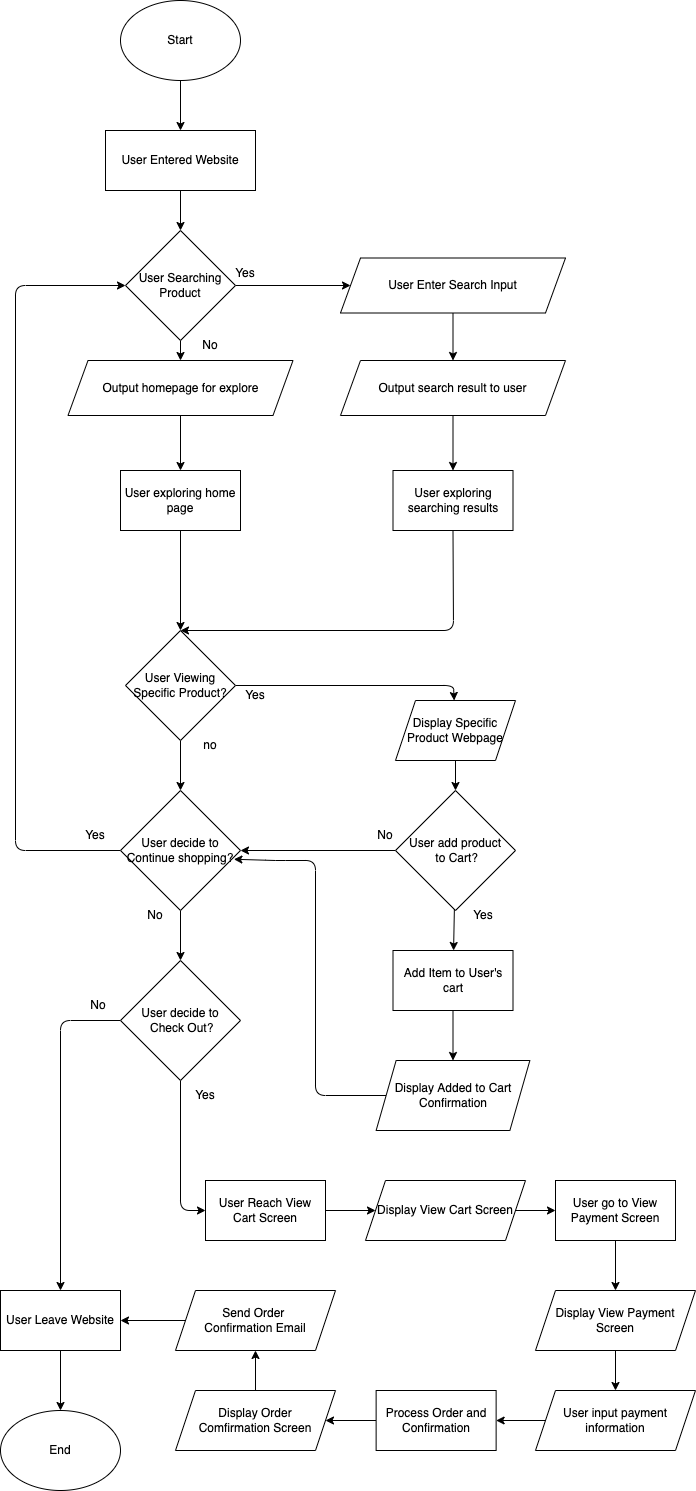

The diagram above was exported from draw.io. Its source (the exported page's mxGraphModel, read from the mxfile embedded in the PNG):
<mxGraphModel dx="550" dy="380" grid="1" gridSize="10" guides="1" tooltips="1" connect="1" arrows="1" fold="1" page="1" pageScale="1" pageWidth="850" pageHeight="1100" math="0" shadow="0">
  <root>
    <mxCell id="0" />
    <mxCell id="1" parent="0" />
    <mxCell id="23" value="" style="edgeStyle=none;html=1;" parent="1" source="2" target="3" edge="1">
      <mxGeometry relative="1" as="geometry" />
    </mxCell>
    <mxCell id="2" value="Start" style="ellipse;whiteSpace=wrap;html=1;" parent="1" vertex="1">
      <mxGeometry x="145" y="60" width="120" height="80" as="geometry" />
    </mxCell>
    <mxCell id="17" value="" style="edgeStyle=none;html=1;" parent="1" source="3" target="4" edge="1">
      <mxGeometry relative="1" as="geometry" />
    </mxCell>
    <mxCell id="3" value="User Entered Website" style="rounded=0;whiteSpace=wrap;html=1;" parent="1" vertex="1">
      <mxGeometry x="130" y="190" width="150" height="60" as="geometry" />
    </mxCell>
    <mxCell id="16" value="" style="edgeStyle=none;html=1;" parent="1" source="4" target="9" edge="1">
      <mxGeometry relative="1" as="geometry" />
    </mxCell>
    <mxCell id="18" value="" style="edgeStyle=none;html=1;" parent="1" source="4" target="13" edge="1">
      <mxGeometry relative="1" as="geometry" />
    </mxCell>
    <mxCell id="4" value="User Searching Product" style="rhombus;whiteSpace=wrap;html=1;" parent="1" vertex="1">
      <mxGeometry x="150" y="290" width="110" height="110" as="geometry" />
    </mxCell>
    <mxCell id="22" value="" style="edgeStyle=none;html=1;" parent="1" source="6" target="14" edge="1">
      <mxGeometry relative="1" as="geometry" />
    </mxCell>
    <mxCell id="6" value="User exploring home page" style="rounded=0;whiteSpace=wrap;html=1;" parent="1" vertex="1">
      <mxGeometry x="145" y="530" width="120" height="60" as="geometry" />
    </mxCell>
    <mxCell id="19" value="" style="edgeStyle=none;html=1;" parent="1" source="9" target="11" edge="1">
      <mxGeometry relative="1" as="geometry" />
    </mxCell>
    <mxCell id="9" value="User Enter Search Input" style="shape=parallelogram;perimeter=parallelogramPerimeter;whiteSpace=wrap;html=1;fixedSize=1;" parent="1" vertex="1">
      <mxGeometry x="365" y="317.5" width="225" height="55" as="geometry" />
    </mxCell>
    <mxCell id="25" style="edgeStyle=none;html=1;exitX=0.5;exitY=1;exitDx=0;exitDy=0;entryX=0.5;entryY=0;entryDx=0;entryDy=0;" parent="1" source="10" target="14" edge="1">
      <mxGeometry relative="1" as="geometry">
        <Array as="points">
          <mxPoint x="478" y="690" />
        </Array>
      </mxGeometry>
    </mxCell>
    <mxCell id="10" value="User exploring searching results" style="rounded=0;whiteSpace=wrap;html=1;" parent="1" vertex="1">
      <mxGeometry x="417.5" y="530" width="120" height="60" as="geometry" />
    </mxCell>
    <mxCell id="20" value="" style="edgeStyle=none;html=1;" parent="1" source="11" target="10" edge="1">
      <mxGeometry relative="1" as="geometry" />
    </mxCell>
    <mxCell id="11" value="Output search result to user" style="shape=parallelogram;perimeter=parallelogramPerimeter;whiteSpace=wrap;html=1;fixedSize=1;" parent="1" vertex="1">
      <mxGeometry x="365" y="420" width="225" height="55" as="geometry" />
    </mxCell>
    <mxCell id="21" value="" style="edgeStyle=none;html=1;" parent="1" source="13" target="6" edge="1">
      <mxGeometry relative="1" as="geometry" />
    </mxCell>
    <mxCell id="13" value="Output homepage for explore" style="shape=parallelogram;perimeter=parallelogramPerimeter;whiteSpace=wrap;html=1;fixedSize=1;" parent="1" vertex="1">
      <mxGeometry x="92.5" y="420" width="225" height="55" as="geometry" />
    </mxCell>
    <mxCell id="24" value="" style="edgeStyle=none;html=1;entryX=0.5;entryY=0;entryDx=0;entryDy=0;" parent="1" source="14" target="30" edge="1">
      <mxGeometry relative="1" as="geometry">
        <mxPoint x="205" y="810" as="targetPoint" />
      </mxGeometry>
    </mxCell>
    <mxCell id="38" style="edgeStyle=none;html=1;exitX=1;exitY=0.5;exitDx=0;exitDy=0;" parent="1" source="14" target="43" edge="1">
      <mxGeometry relative="1" as="geometry">
        <mxPoint x="477.5" y="760" as="targetPoint" />
        <Array as="points">
          <mxPoint x="478" y="745" />
        </Array>
      </mxGeometry>
    </mxCell>
    <mxCell id="14" value="User Viewing Specific Product?" style="rhombus;whiteSpace=wrap;html=1;" parent="1" vertex="1">
      <mxGeometry x="150" y="690" width="110" height="110" as="geometry" />
    </mxCell>
    <mxCell id="26" value="Yes" style="text;html=1;strokeColor=none;fillColor=none;align=center;verticalAlign=middle;whiteSpace=wrap;rounded=0;" parent="1" vertex="1">
      <mxGeometry x="240" y="317.5" width="60" height="30" as="geometry" />
    </mxCell>
    <mxCell id="27" value="No" style="text;html=1;strokeColor=none;fillColor=none;align=center;verticalAlign=middle;whiteSpace=wrap;rounded=0;" parent="1" vertex="1">
      <mxGeometry x="205" y="390" width="60" height="30" as="geometry" />
    </mxCell>
    <mxCell id="28" value="no" style="text;html=1;strokeColor=none;fillColor=none;align=center;verticalAlign=middle;whiteSpace=wrap;rounded=0;" parent="1" vertex="1">
      <mxGeometry x="205" y="790" width="60" height="30" as="geometry" />
    </mxCell>
    <mxCell id="31" style="edgeStyle=none;html=1;exitX=0;exitY=0.5;exitDx=0;exitDy=0;entryX=0;entryY=0.5;entryDx=0;entryDy=0;" parent="1" source="30" target="4" edge="1">
      <mxGeometry relative="1" as="geometry">
        <mxPoint x="140" y="330" as="targetPoint" />
        <Array as="points">
          <mxPoint x="40" y="910" />
          <mxPoint x="40" y="345" />
        </Array>
      </mxGeometry>
    </mxCell>
    <mxCell id="55" value="" style="edgeStyle=none;html=1;" parent="1" source="30" target="54" edge="1">
      <mxGeometry relative="1" as="geometry" />
    </mxCell>
    <mxCell id="30" value="User decide to Continue shopping?" style="rhombus;whiteSpace=wrap;html=1;" parent="1" vertex="1">
      <mxGeometry x="145" y="850" width="120" height="120" as="geometry" />
    </mxCell>
    <mxCell id="33" value="Yes" style="text;html=1;strokeColor=none;fillColor=none;align=center;verticalAlign=middle;whiteSpace=wrap;rounded=0;" parent="1" vertex="1">
      <mxGeometry x="90" y="880" width="60" height="30" as="geometry" />
    </mxCell>
    <mxCell id="34" value="Yes" style="text;html=1;strokeColor=none;fillColor=none;align=center;verticalAlign=middle;whiteSpace=wrap;rounded=0;" parent="1" vertex="1">
      <mxGeometry x="250" y="740" width="60" height="30" as="geometry" />
    </mxCell>
    <mxCell id="46" value="" style="edgeStyle=none;html=1;" parent="1" source="39" target="45" edge="1">
      <mxGeometry relative="1" as="geometry" />
    </mxCell>
    <mxCell id="50" style="edgeStyle=none;html=1;exitX=0;exitY=0.5;exitDx=0;exitDy=0;entryX=1;entryY=0.5;entryDx=0;entryDy=0;" parent="1" source="39" target="30" edge="1">
      <mxGeometry relative="1" as="geometry" />
    </mxCell>
    <mxCell id="39" value="User add product&lt;br&gt;&amp;nbsp;to Cart?" style="rhombus;whiteSpace=wrap;html=1;" parent="1" vertex="1">
      <mxGeometry x="420" y="850" width="120" height="120" as="geometry" />
    </mxCell>
    <mxCell id="41" value="" style="edgeStyle=none;html=1;" parent="1" target="39" edge="1">
      <mxGeometry relative="1" as="geometry">
        <mxPoint x="480" y="820" as="sourcePoint" />
      </mxGeometry>
    </mxCell>
    <mxCell id="43" value="&lt;span&gt;Display Specific Product Webpage&lt;/span&gt;" style="shape=parallelogram;perimeter=parallelogramPerimeter;whiteSpace=wrap;html=1;fixedSize=1;" parent="1" vertex="1">
      <mxGeometry x="420" y="760" width="120" height="60" as="geometry" />
    </mxCell>
    <mxCell id="48" style="edgeStyle=none;html=1;exitX=0;exitY=0.5;exitDx=0;exitDy=0;entryX=0.945;entryY=0.573;entryDx=0;entryDy=0;entryPerimeter=0;" parent="1" source="44" target="30" edge="1">
      <mxGeometry relative="1" as="geometry">
        <mxPoint x="270" y="910" as="targetPoint" />
        <Array as="points">
          <mxPoint x="340" y="1155" />
          <mxPoint x="340" y="920" />
          <mxPoint x="300" y="920" />
        </Array>
      </mxGeometry>
    </mxCell>
    <mxCell id="44" value="Display Added to Cart Confirmation" style="shape=parallelogram;perimeter=parallelogramPerimeter;whiteSpace=wrap;html=1;fixedSize=1;" parent="1" vertex="1">
      <mxGeometry x="400.63" y="1120" width="153.75" height="70" as="geometry" />
    </mxCell>
    <mxCell id="47" value="" style="edgeStyle=none;html=1;" parent="1" source="45" target="44" edge="1">
      <mxGeometry relative="1" as="geometry" />
    </mxCell>
    <mxCell id="45" value="Add Item to User's cart" style="rounded=0;whiteSpace=wrap;html=1;" parent="1" vertex="1">
      <mxGeometry x="417.5" y="1010" width="120" height="60" as="geometry" />
    </mxCell>
    <mxCell id="51" value="Yes" style="text;html=1;strokeColor=none;fillColor=none;align=center;verticalAlign=middle;whiteSpace=wrap;rounded=0;" parent="1" vertex="1">
      <mxGeometry x="477.5" y="960" width="60" height="30" as="geometry" />
    </mxCell>
    <mxCell id="52" value="No" style="text;html=1;strokeColor=none;fillColor=none;align=center;verticalAlign=middle;whiteSpace=wrap;rounded=0;" parent="1" vertex="1">
      <mxGeometry x="380" y="880" width="60" height="30" as="geometry" />
    </mxCell>
    <mxCell id="53" value="No" style="text;html=1;strokeColor=none;fillColor=none;align=center;verticalAlign=middle;whiteSpace=wrap;rounded=0;" parent="1" vertex="1">
      <mxGeometry x="150" y="960" width="60" height="30" as="geometry" />
    </mxCell>
    <mxCell id="58" style="edgeStyle=none;html=1;exitX=0;exitY=0.5;exitDx=0;exitDy=0;entryX=0.5;entryY=0;entryDx=0;entryDy=0;" parent="1" source="54" target="60" edge="1">
      <mxGeometry relative="1" as="geometry">
        <mxPoint x="80" y="1332.857142857143" as="targetPoint" />
        <Array as="points">
          <mxPoint x="85" y="1080" />
        </Array>
      </mxGeometry>
    </mxCell>
    <mxCell id="64" style="edgeStyle=none;html=1;entryX=0;entryY=0.5;entryDx=0;entryDy=0;" parent="1" source="54" target="78" edge="1">
      <mxGeometry relative="1" as="geometry">
        <Array as="points">
          <mxPoint x="205" y="1270" />
        </Array>
      </mxGeometry>
    </mxCell>
    <mxCell id="54" value="User decide to&lt;br&gt;&amp;nbsp;Check Out?" style="rhombus;whiteSpace=wrap;html=1;" parent="1" vertex="1">
      <mxGeometry x="145" y="1020" width="120" height="120" as="geometry" />
    </mxCell>
    <mxCell id="56" value="No" style="text;html=1;strokeColor=none;fillColor=none;align=center;verticalAlign=middle;whiteSpace=wrap;rounded=0;" parent="1" vertex="1">
      <mxGeometry x="92.5" y="1050" width="60" height="30" as="geometry" />
    </mxCell>
    <mxCell id="59" value="End" style="ellipse;whiteSpace=wrap;html=1;" parent="1" vertex="1">
      <mxGeometry x="25" y="1470" width="120" height="80" as="geometry" />
    </mxCell>
    <mxCell id="61" value="" style="edgeStyle=none;html=1;" parent="1" source="60" target="59" edge="1">
      <mxGeometry relative="1" as="geometry" />
    </mxCell>
    <mxCell id="60" value="User Leave Website" style="rounded=0;whiteSpace=wrap;html=1;" parent="1" vertex="1">
      <mxGeometry x="25" y="1350" width="120" height="60" as="geometry" />
    </mxCell>
    <mxCell id="62" value="Yes" style="text;html=1;strokeColor=none;fillColor=none;align=center;verticalAlign=middle;whiteSpace=wrap;rounded=0;" parent="1" vertex="1">
      <mxGeometry x="200" y="1140" width="60" height="30" as="geometry" />
    </mxCell>
    <mxCell id="77" style="edgeStyle=none;html=1;exitX=1;exitY=0.5;exitDx=0;exitDy=0;entryX=0;entryY=0.5;entryDx=0;entryDy=0;" parent="1" source="63" target="65" edge="1">
      <mxGeometry relative="1" as="geometry" />
    </mxCell>
    <mxCell id="63" value="Display View Cart Screen" style="shape=parallelogram;perimeter=parallelogramPerimeter;whiteSpace=wrap;html=1;fixedSize=1;" parent="1" vertex="1">
      <mxGeometry x="390" y="1240" width="160" height="60" as="geometry" />
    </mxCell>
    <mxCell id="68" value="" style="edgeStyle=none;html=1;" parent="1" source="65" target="66" edge="1">
      <mxGeometry relative="1" as="geometry" />
    </mxCell>
    <mxCell id="65" value="User go to View Payment Screen" style="rounded=0;whiteSpace=wrap;html=1;" parent="1" vertex="1">
      <mxGeometry x="580" y="1240" width="120" height="60" as="geometry" />
    </mxCell>
    <mxCell id="69" value="" style="edgeStyle=none;html=1;" parent="1" source="66" target="67" edge="1">
      <mxGeometry relative="1" as="geometry" />
    </mxCell>
    <mxCell id="66" value="Display View Payment Screen" style="shape=parallelogram;perimeter=parallelogramPerimeter;whiteSpace=wrap;html=1;fixedSize=1;" parent="1" vertex="1">
      <mxGeometry x="560" y="1350" width="160" height="60" as="geometry" />
    </mxCell>
    <mxCell id="74" value="" style="edgeStyle=none;html=1;" parent="1" source="67" target="70" edge="1">
      <mxGeometry relative="1" as="geometry" />
    </mxCell>
    <mxCell id="67" value="User input payment information" style="shape=parallelogram;perimeter=parallelogramPerimeter;whiteSpace=wrap;html=1;fixedSize=1;" parent="1" vertex="1">
      <mxGeometry x="560" y="1450" width="160" height="60" as="geometry" />
    </mxCell>
    <mxCell id="75" value="" style="edgeStyle=none;html=1;" parent="1" source="70" target="71" edge="1">
      <mxGeometry relative="1" as="geometry" />
    </mxCell>
    <mxCell id="70" value="Process Order and Confirmation" style="rounded=0;whiteSpace=wrap;html=1;" parent="1" vertex="1">
      <mxGeometry x="400.63" y="1450" width="120" height="60" as="geometry" />
    </mxCell>
    <mxCell id="76" value="" style="edgeStyle=none;html=1;" parent="1" source="71" target="72" edge="1">
      <mxGeometry relative="1" as="geometry" />
    </mxCell>
    <mxCell id="71" value="Display Order&lt;br&gt;Comfirmation Screen" style="shape=parallelogram;perimeter=parallelogramPerimeter;whiteSpace=wrap;html=1;fixedSize=1;" parent="1" vertex="1">
      <mxGeometry x="200" y="1450" width="160" height="60" as="geometry" />
    </mxCell>
    <mxCell id="73" value="" style="edgeStyle=none;html=1;" parent="1" source="72" target="60" edge="1">
      <mxGeometry relative="1" as="geometry" />
    </mxCell>
    <mxCell id="72" value="Send Order &lt;br&gt;Confirmation Email" style="shape=parallelogram;perimeter=parallelogramPerimeter;whiteSpace=wrap;html=1;fixedSize=1;" parent="1" vertex="1">
      <mxGeometry x="200" y="1350" width="160" height="60" as="geometry" />
    </mxCell>
    <mxCell id="79" value="" style="edgeStyle=none;html=1;" parent="1" source="78" target="63" edge="1">
      <mxGeometry relative="1" as="geometry" />
    </mxCell>
    <mxCell id="78" value="User Reach View Cart Screen" style="rounded=0;whiteSpace=wrap;html=1;" parent="1" vertex="1">
      <mxGeometry x="230" y="1240" width="120" height="60" as="geometry" />
    </mxCell>
  </root>
</mxGraphModel>